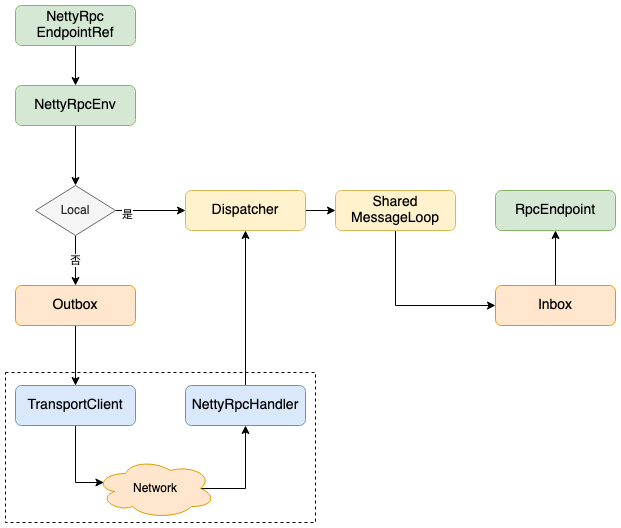

The diagram above was exported from draw.io. Its source (the exported page's mxGraphModel, read from the mxfile embedded in the PNG):
<mxGraphModel dx="6225" dy="809" grid="1" gridSize="10" guides="1" tooltips="1" connect="1" arrows="1" fold="1" page="1" pageScale="1" pageWidth="5000" pageHeight="3000" math="0" shadow="0">
  <root>
    <mxCell id="0" />
    <mxCell id="1" parent="0" />
    <mxCell id="AA2X15LhDrR79P4r6UhD-35" value="" style="rounded=0;whiteSpace=wrap;html=1;fillColor=none;dashed=1;" vertex="1" parent="1">
      <mxGeometry x="-3410" y="487" width="310" height="150" as="geometry" />
    </mxCell>
    <mxCell id="AA2X15LhDrR79P4r6UhD-17" style="edgeStyle=orthogonalEdgeStyle;rounded=0;orthogonalLoop=1;jettySize=auto;html=1;exitX=0.5;exitY=1;exitDx=0;exitDy=0;entryX=0.5;entryY=0;entryDx=0;entryDy=0;" edge="1" parent="1" source="AA2X15LhDrR79P4r6UhD-1" target="AA2X15LhDrR79P4r6UhD-13">
      <mxGeometry relative="1" as="geometry" />
    </mxCell>
    <mxCell id="AA2X15LhDrR79P4r6UhD-1" value="Outbox" style="rounded=1;html=1;fontSize=14;whiteSpace=wrap;fillColor=#ffe6cc;strokeColor=#d79b00;" vertex="1" parent="1">
      <mxGeometry x="-3400" y="400" width="120" height="40" as="geometry" />
    </mxCell>
    <mxCell id="AA2X15LhDrR79P4r6UhD-38" style="edgeStyle=orthogonalEdgeStyle;rounded=0;orthogonalLoop=1;jettySize=auto;html=1;exitX=0.5;exitY=0;exitDx=0;exitDy=0;entryX=0.5;entryY=1;entryDx=0;entryDy=0;" edge="1" parent="1" source="AA2X15LhDrR79P4r6UhD-2" target="AA2X15LhDrR79P4r6UhD-19">
      <mxGeometry relative="1" as="geometry" />
    </mxCell>
    <mxCell id="AA2X15LhDrR79P4r6UhD-2" value="Inbox" style="rounded=1;html=1;fontSize=14;whiteSpace=wrap;fillColor=#ffe6cc;strokeColor=#d79b00;" vertex="1" parent="1">
      <mxGeometry x="-2920" y="400" width="120" height="40" as="geometry" />
    </mxCell>
    <mxCell id="AA2X15LhDrR79P4r6UhD-37" style="edgeStyle=orthogonalEdgeStyle;rounded=0;orthogonalLoop=1;jettySize=auto;html=1;exitX=0.5;exitY=1;exitDx=0;exitDy=0;entryX=0;entryY=0.5;entryDx=0;entryDy=0;" edge="1" parent="1" source="AA2X15LhDrR79P4r6UhD-3" target="AA2X15LhDrR79P4r6UhD-2">
      <mxGeometry relative="1" as="geometry" />
    </mxCell>
    <mxCell id="AA2X15LhDrR79P4r6UhD-3" value="&lt;div&gt;Shared&lt;/div&gt;&lt;div&gt;MessageLoop&lt;/div&gt;" style="rounded=1;html=1;fontSize=14;whiteSpace=wrap;fillColor=#fff2cc;strokeColor=#d6b656;" vertex="1" parent="1">
      <mxGeometry x="-3080" y="305" width="120" height="40" as="geometry" />
    </mxCell>
    <mxCell id="AA2X15LhDrR79P4r6UhD-9" style="edgeStyle=orthogonalEdgeStyle;rounded=0;orthogonalLoop=1;jettySize=auto;html=1;exitX=0.5;exitY=1;exitDx=0;exitDy=0;entryX=0.5;entryY=0;entryDx=0;entryDy=0;" edge="1" parent="1" source="AA2X15LhDrR79P4r6UhD-4" target="AA2X15LhDrR79P4r6UhD-8">
      <mxGeometry relative="1" as="geometry" />
    </mxCell>
    <mxCell id="AA2X15LhDrR79P4r6UhD-4" value="NettyRpcEnv" style="rounded=1;html=1;fontSize=14;whiteSpace=wrap;fillColor=#d5e8d4;strokeColor=#82b366;" vertex="1" parent="1">
      <mxGeometry x="-3400" y="200" width="120" height="40" as="geometry" />
    </mxCell>
    <mxCell id="AA2X15LhDrR79P4r6UhD-36" style="edgeStyle=orthogonalEdgeStyle;rounded=0;orthogonalLoop=1;jettySize=auto;html=1;exitX=1;exitY=0.5;exitDx=0;exitDy=0;entryX=0;entryY=0.5;entryDx=0;entryDy=0;" edge="1" parent="1" source="AA2X15LhDrR79P4r6UhD-5" target="AA2X15LhDrR79P4r6UhD-3">
      <mxGeometry relative="1" as="geometry" />
    </mxCell>
    <mxCell id="AA2X15LhDrR79P4r6UhD-5" value="Dispatcher" style="rounded=1;html=1;fontSize=14;whiteSpace=wrap;fillColor=#fff2cc;strokeColor=#d6b656;" vertex="1" parent="1">
      <mxGeometry x="-3230" y="305" width="120" height="40" as="geometry" />
    </mxCell>
    <mxCell id="AA2X15LhDrR79P4r6UhD-11" value="否" style="edgeStyle=orthogonalEdgeStyle;rounded=0;orthogonalLoop=1;jettySize=auto;html=1;exitX=0.5;exitY=1;exitDx=0;exitDy=0;entryX=0.5;entryY=0;entryDx=0;entryDy=0;" edge="1" parent="1" source="AA2X15LhDrR79P4r6UhD-8" target="AA2X15LhDrR79P4r6UhD-1">
      <mxGeometry relative="1" as="geometry" />
    </mxCell>
    <mxCell id="AA2X15LhDrR79P4r6UhD-23" style="edgeStyle=orthogonalEdgeStyle;rounded=0;orthogonalLoop=1;jettySize=auto;html=1;exitX=1;exitY=0.5;exitDx=0;exitDy=0;entryX=0;entryY=0.5;entryDx=0;entryDy=0;" edge="1" parent="1" source="AA2X15LhDrR79P4r6UhD-8" target="AA2X15LhDrR79P4r6UhD-5">
      <mxGeometry relative="1" as="geometry" />
    </mxCell>
    <mxCell id="AA2X15LhDrR79P4r6UhD-24" value="是" style="edgeLabel;html=1;align=center;verticalAlign=middle;resizable=0;points=[];" vertex="1" connectable="0" parent="AA2X15LhDrR79P4r6UhD-23">
      <mxGeometry x="-0.678" y="-3" relative="1" as="geometry">
        <mxPoint as="offset" />
      </mxGeometry>
    </mxCell>
    <mxCell id="AA2X15LhDrR79P4r6UhD-8" value="Local" style="rhombus;whiteSpace=wrap;html=1;fillColor=#f5f5f5;fontColor=#333333;strokeColor=#666666;" vertex="1" parent="1">
      <mxGeometry x="-3380" y="300" width="80" height="50" as="geometry" />
    </mxCell>
    <mxCell id="AA2X15LhDrR79P4r6UhD-33" style="edgeStyle=orthogonalEdgeStyle;rounded=0;orthogonalLoop=1;jettySize=auto;html=1;exitX=0.5;exitY=1;exitDx=0;exitDy=0;entryX=0.07;entryY=0.4;entryDx=0;entryDy=0;entryPerimeter=0;" edge="1" parent="1" source="AA2X15LhDrR79P4r6UhD-13" target="AA2X15LhDrR79P4r6UhD-32">
      <mxGeometry relative="1" as="geometry">
        <Array as="points">
          <mxPoint x="-3340" y="597" />
        </Array>
      </mxGeometry>
    </mxCell>
    <mxCell id="AA2X15LhDrR79P4r6UhD-13" value="TransportClient" style="rounded=1;html=1;fontSize=14;whiteSpace=wrap;fillColor=#dae8fc;strokeColor=#6c8ebf;" vertex="1" parent="1">
      <mxGeometry x="-3400" y="500" width="120" height="40" as="geometry" />
    </mxCell>
    <mxCell id="AA2X15LhDrR79P4r6UhD-22" style="edgeStyle=orthogonalEdgeStyle;rounded=0;orthogonalLoop=1;jettySize=auto;html=1;exitX=0.5;exitY=0;exitDx=0;exitDy=0;entryX=0.5;entryY=1;entryDx=0;entryDy=0;" edge="1" parent="1" source="AA2X15LhDrR79P4r6UhD-14" target="AA2X15LhDrR79P4r6UhD-5">
      <mxGeometry relative="1" as="geometry" />
    </mxCell>
    <mxCell id="AA2X15LhDrR79P4r6UhD-14" value="NettyRpcHandler" style="rounded=1;html=1;fontSize=14;whiteSpace=wrap;fillColor=#dae8fc;strokeColor=#6c8ebf;" vertex="1" parent="1">
      <mxGeometry x="-3230" y="500" width="120" height="40" as="geometry" />
    </mxCell>
    <mxCell id="AA2X15LhDrR79P4r6UhD-16" style="edgeStyle=orthogonalEdgeStyle;rounded=0;orthogonalLoop=1;jettySize=auto;html=1;exitX=0.5;exitY=1;exitDx=0;exitDy=0;entryX=0.5;entryY=0;entryDx=0;entryDy=0;" edge="1" parent="1" source="AA2X15LhDrR79P4r6UhD-15" target="AA2X15LhDrR79P4r6UhD-4">
      <mxGeometry relative="1" as="geometry" />
    </mxCell>
    <mxCell id="AA2X15LhDrR79P4r6UhD-15" value="&lt;div&gt;NettyRpc&lt;/div&gt;&lt;div&gt;EndpointRef&lt;/div&gt;" style="rounded=1;html=1;fontSize=14;whiteSpace=wrap;fillColor=#d5e8d4;strokeColor=#82b366;" vertex="1" parent="1">
      <mxGeometry x="-3400" y="120" width="120" height="40" as="geometry" />
    </mxCell>
    <mxCell id="AA2X15LhDrR79P4r6UhD-19" value="RpcEndpoint" style="rounded=1;html=1;fontSize=14;whiteSpace=wrap;fillColor=#d5e8d4;strokeColor=#82b366;" vertex="1" parent="1">
      <mxGeometry x="-2920" y="305" width="120" height="40" as="geometry" />
    </mxCell>
    <mxCell id="AA2X15LhDrR79P4r6UhD-34" style="edgeStyle=orthogonalEdgeStyle;rounded=0;orthogonalLoop=1;jettySize=auto;html=1;exitX=0.875;exitY=0.5;exitDx=0;exitDy=0;exitPerimeter=0;entryX=0.5;entryY=1;entryDx=0;entryDy=0;" edge="1" parent="1" source="AA2X15LhDrR79P4r6UhD-32" target="AA2X15LhDrR79P4r6UhD-14">
      <mxGeometry relative="1" as="geometry">
        <Array as="points">
          <mxPoint x="-3170" y="603" />
        </Array>
      </mxGeometry>
    </mxCell>
    <mxCell id="AA2X15LhDrR79P4r6UhD-32" value="Network" style="ellipse;shape=cloud;whiteSpace=wrap;html=1;fillColor=#ffe6cc;strokeColor=#d79b00;" vertex="1" parent="1">
      <mxGeometry x="-3320" y="573" width="120" height="60" as="geometry" />
    </mxCell>
  </root>
</mxGraphModel>